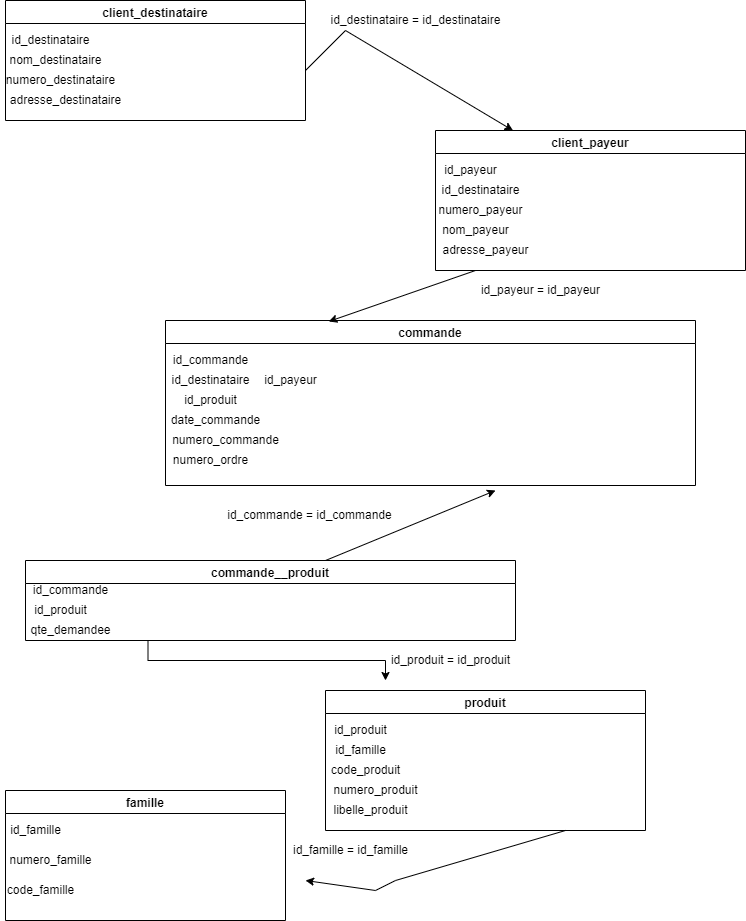

The diagram above was exported from draw.io. Its source (the exported page's mxGraphModel, read from the mxfile embedded in the PNG):
<mxGraphModel dx="1182" dy="732" grid="1" gridSize="10" guides="1" tooltips="1" connect="1" arrows="1" fold="1" page="1" pageScale="1" pageWidth="827" pageHeight="1169" math="0" shadow="0">
  <root>
    <mxCell id="0" />
    <mxCell id="1" parent="0" />
    <mxCell id="b4chojCWho6d5l1f9sfm-1" value="client_destinataire" style="swimlane;" vertex="1" parent="1">
      <mxGeometry x="20" y="60" width="300" height="120" as="geometry" />
    </mxCell>
    <mxCell id="b4chojCWho6d5l1f9sfm-55" value="id_destinataire" style="text;html=1;align=center;verticalAlign=middle;resizable=0;points=[];autosize=1;strokeColor=none;fillColor=none;" vertex="1" parent="b4chojCWho6d5l1f9sfm-1">
      <mxGeometry y="30" width="90" height="20" as="geometry" />
    </mxCell>
    <mxCell id="b4chojCWho6d5l1f9sfm-56" value="nom_destinataire" style="text;html=1;align=center;verticalAlign=middle;resizable=0;points=[];autosize=1;strokeColor=none;fillColor=none;" vertex="1" parent="b4chojCWho6d5l1f9sfm-1">
      <mxGeometry x="-5" y="50" width="110" height="20" as="geometry" />
    </mxCell>
    <mxCell id="b4chojCWho6d5l1f9sfm-57" value="numero_destinataire" style="text;html=1;align=center;verticalAlign=middle;resizable=0;points=[];autosize=1;strokeColor=none;fillColor=none;" vertex="1" parent="b4chojCWho6d5l1f9sfm-1">
      <mxGeometry x="-5" y="70" width="120" height="20" as="geometry" />
    </mxCell>
    <mxCell id="b4chojCWho6d5l1f9sfm-58" value="adresse_destinataire" style="text;html=1;align=center;verticalAlign=middle;resizable=0;points=[];autosize=1;strokeColor=none;fillColor=none;" vertex="1" parent="b4chojCWho6d5l1f9sfm-1">
      <mxGeometry x="-5" y="90" width="130" height="20" as="geometry" />
    </mxCell>
    <mxCell id="b4chojCWho6d5l1f9sfm-2" value="client_payeur" style="swimlane;" vertex="1" parent="1">
      <mxGeometry x="450" y="190" width="310" height="140" as="geometry" />
    </mxCell>
    <mxCell id="b4chojCWho6d5l1f9sfm-42" value="id_payeur" style="text;html=1;align=center;verticalAlign=middle;resizable=0;points=[];autosize=1;strokeColor=none;fillColor=none;" vertex="1" parent="b4chojCWho6d5l1f9sfm-2">
      <mxGeometry y="30" width="70" height="20" as="geometry" />
    </mxCell>
    <mxCell id="b4chojCWho6d5l1f9sfm-43" value="id_destinataire" style="text;html=1;align=center;verticalAlign=middle;resizable=0;points=[];autosize=1;strokeColor=none;fillColor=none;" vertex="1" parent="b4chojCWho6d5l1f9sfm-2">
      <mxGeometry y="50" width="90" height="20" as="geometry" />
    </mxCell>
    <mxCell id="b4chojCWho6d5l1f9sfm-48" value="numero_payeur" style="text;html=1;align=center;verticalAlign=middle;resizable=0;points=[];autosize=1;strokeColor=none;fillColor=none;" vertex="1" parent="b4chojCWho6d5l1f9sfm-2">
      <mxGeometry x="-5" y="70" width="100" height="20" as="geometry" />
    </mxCell>
    <mxCell id="b4chojCWho6d5l1f9sfm-49" value="nom_payeur" style="text;html=1;align=center;verticalAlign=middle;resizable=0;points=[];autosize=1;strokeColor=none;fillColor=none;" vertex="1" parent="b4chojCWho6d5l1f9sfm-2">
      <mxGeometry y="90" width="80" height="20" as="geometry" />
    </mxCell>
    <mxCell id="b4chojCWho6d5l1f9sfm-50" value="adresse_payeur" style="text;html=1;align=center;verticalAlign=middle;resizable=0;points=[];autosize=1;strokeColor=none;fillColor=none;" vertex="1" parent="b4chojCWho6d5l1f9sfm-2">
      <mxGeometry y="110" width="100" height="20" as="geometry" />
    </mxCell>
    <mxCell id="b4chojCWho6d5l1f9sfm-3" value="commande" style="swimlane;" vertex="1" parent="1">
      <mxGeometry x="180" y="380" width="530" height="165" as="geometry" />
    </mxCell>
    <mxCell id="b4chojCWho6d5l1f9sfm-23" value="id_commande" style="text;html=1;align=center;verticalAlign=middle;resizable=0;points=[];autosize=1;strokeColor=none;fillColor=none;" vertex="1" parent="b4chojCWho6d5l1f9sfm-3">
      <mxGeometry y="30" width="90" height="20" as="geometry" />
    </mxCell>
    <mxCell id="b4chojCWho6d5l1f9sfm-24" value="id_destinataire" style="text;html=1;align=center;verticalAlign=middle;resizable=0;points=[];autosize=1;strokeColor=none;fillColor=none;" vertex="1" parent="b4chojCWho6d5l1f9sfm-3">
      <mxGeometry y="50" width="90" height="20" as="geometry" />
    </mxCell>
    <mxCell id="b4chojCWho6d5l1f9sfm-25" value="id_produit" style="text;html=1;align=center;verticalAlign=middle;resizable=0;points=[];autosize=1;strokeColor=none;fillColor=none;" vertex="1" parent="b4chojCWho6d5l1f9sfm-3">
      <mxGeometry x="10" y="70" width="70" height="20" as="geometry" />
    </mxCell>
    <mxCell id="b4chojCWho6d5l1f9sfm-27" value="date_commande" style="text;html=1;align=center;verticalAlign=middle;resizable=0;points=[];autosize=1;strokeColor=none;fillColor=none;" vertex="1" parent="b4chojCWho6d5l1f9sfm-3">
      <mxGeometry y="90" width="100" height="20" as="geometry" />
    </mxCell>
    <mxCell id="b4chojCWho6d5l1f9sfm-28" value="numero_commande" style="text;html=1;align=center;verticalAlign=middle;resizable=0;points=[];autosize=1;strokeColor=none;fillColor=none;" vertex="1" parent="b4chojCWho6d5l1f9sfm-3">
      <mxGeometry y="110" width="120" height="20" as="geometry" />
    </mxCell>
    <mxCell id="b4chojCWho6d5l1f9sfm-29" value="numero_ordre" style="text;html=1;align=center;verticalAlign=middle;resizable=0;points=[];autosize=1;strokeColor=none;fillColor=none;" vertex="1" parent="b4chojCWho6d5l1f9sfm-3">
      <mxGeometry y="130" width="90" height="20" as="geometry" />
    </mxCell>
    <mxCell id="b4chojCWho6d5l1f9sfm-45" value="id_payeur" style="text;html=1;align=center;verticalAlign=middle;resizable=0;points=[];autosize=1;strokeColor=none;fillColor=none;" vertex="1" parent="b4chojCWho6d5l1f9sfm-3">
      <mxGeometry x="90" y="50" width="70" height="20" as="geometry" />
    </mxCell>
    <mxCell id="b4chojCWho6d5l1f9sfm-4" value="produit" style="swimlane;" vertex="1" parent="1">
      <mxGeometry x="340" y="750" width="320" height="140" as="geometry" />
    </mxCell>
    <mxCell id="b4chojCWho6d5l1f9sfm-10" value="id_produit" style="text;html=1;align=center;verticalAlign=middle;resizable=0;points=[];autosize=1;strokeColor=none;fillColor=none;" vertex="1" parent="b4chojCWho6d5l1f9sfm-4">
      <mxGeometry y="30" width="70" height="20" as="geometry" />
    </mxCell>
    <mxCell id="b4chojCWho6d5l1f9sfm-11" value="id_famille" style="text;html=1;align=center;verticalAlign=middle;resizable=0;points=[];autosize=1;strokeColor=none;fillColor=none;" vertex="1" parent="b4chojCWho6d5l1f9sfm-4">
      <mxGeometry y="50" width="70" height="20" as="geometry" />
    </mxCell>
    <mxCell id="b4chojCWho6d5l1f9sfm-12" value="code_produit" style="text;html=1;align=center;verticalAlign=middle;resizable=0;points=[];autosize=1;strokeColor=none;fillColor=none;" vertex="1" parent="b4chojCWho6d5l1f9sfm-4">
      <mxGeometry y="70" width="80" height="20" as="geometry" />
    </mxCell>
    <mxCell id="b4chojCWho6d5l1f9sfm-13" value="numero_produit" style="text;html=1;align=center;verticalAlign=middle;resizable=0;points=[];autosize=1;strokeColor=none;fillColor=none;" vertex="1" parent="b4chojCWho6d5l1f9sfm-4">
      <mxGeometry y="90" width="100" height="20" as="geometry" />
    </mxCell>
    <mxCell id="b4chojCWho6d5l1f9sfm-14" value="libelle_produit" style="text;html=1;align=center;verticalAlign=middle;resizable=0;points=[];autosize=1;strokeColor=none;fillColor=none;" vertex="1" parent="b4chojCWho6d5l1f9sfm-4">
      <mxGeometry y="110" width="90" height="20" as="geometry" />
    </mxCell>
    <mxCell id="b4chojCWho6d5l1f9sfm-6" value="famille" style="swimlane;" vertex="1" parent="1">
      <mxGeometry x="20" y="850" width="280" height="130" as="geometry" />
    </mxCell>
    <mxCell id="b4chojCWho6d5l1f9sfm-7" value="id_famille" style="text;html=1;align=center;verticalAlign=middle;resizable=0;points=[];autosize=1;strokeColor=none;fillColor=none;" vertex="1" parent="b4chojCWho6d5l1f9sfm-6">
      <mxGeometry x="-5" y="30" width="70" height="20" as="geometry" />
    </mxCell>
    <mxCell id="b4chojCWho6d5l1f9sfm-8" value="numero_famille" style="text;html=1;align=center;verticalAlign=middle;resizable=0;points=[];autosize=1;strokeColor=none;fillColor=none;" vertex="1" parent="b4chojCWho6d5l1f9sfm-6">
      <mxGeometry x="-5" y="60" width="100" height="20" as="geometry" />
    </mxCell>
    <mxCell id="b4chojCWho6d5l1f9sfm-9" value="code_famille" style="text;html=1;align=center;verticalAlign=middle;resizable=0;points=[];autosize=1;strokeColor=none;fillColor=none;" vertex="1" parent="b4chojCWho6d5l1f9sfm-6">
      <mxGeometry x="-5" y="90" width="80" height="20" as="geometry" />
    </mxCell>
    <mxCell id="b4chojCWho6d5l1f9sfm-21" value="" style="endArrow=classic;html=1;rounded=0;exitX=0.75;exitY=1;exitDx=0;exitDy=0;" edge="1" parent="1" source="b4chojCWho6d5l1f9sfm-4">
      <mxGeometry width="50" height="50" relative="1" as="geometry">
        <mxPoint x="690" y="900" as="sourcePoint" />
        <mxPoint x="320" y="940" as="targetPoint" />
        <Array as="points">
          <mxPoint x="410" y="940" />
          <mxPoint x="390" y="950" />
        </Array>
      </mxGeometry>
    </mxCell>
    <mxCell id="b4chojCWho6d5l1f9sfm-22" value="id_famille = id_famille" style="text;html=1;align=center;verticalAlign=middle;resizable=0;points=[];autosize=1;strokeColor=none;fillColor=none;" vertex="1" parent="1">
      <mxGeometry x="300" y="900" width="130" height="20" as="geometry" />
    </mxCell>
    <mxCell id="b4chojCWho6d5l1f9sfm-40" style="edgeStyle=orthogonalEdgeStyle;rounded=0;orthogonalLoop=1;jettySize=auto;html=1;exitX=0.25;exitY=1;exitDx=0;exitDy=0;" edge="1" parent="1" source="b4chojCWho6d5l1f9sfm-31">
      <mxGeometry relative="1" as="geometry">
        <mxPoint x="400" y="740" as="targetPoint" />
      </mxGeometry>
    </mxCell>
    <mxCell id="b4chojCWho6d5l1f9sfm-31" value="commande__produit" style="swimlane;" vertex="1" parent="1">
      <mxGeometry x="40" y="620" width="490" height="80" as="geometry" />
    </mxCell>
    <mxCell id="b4chojCWho6d5l1f9sfm-32" value="id_commande" style="text;html=1;align=center;verticalAlign=middle;resizable=0;points=[];autosize=1;strokeColor=none;fillColor=none;" vertex="1" parent="b4chojCWho6d5l1f9sfm-31">
      <mxGeometry y="20" width="90" height="20" as="geometry" />
    </mxCell>
    <mxCell id="b4chojCWho6d5l1f9sfm-33" value="id_produit" style="text;html=1;align=center;verticalAlign=middle;resizable=0;points=[];autosize=1;strokeColor=none;fillColor=none;" vertex="1" parent="b4chojCWho6d5l1f9sfm-31">
      <mxGeometry y="40" width="70" height="20" as="geometry" />
    </mxCell>
    <mxCell id="b4chojCWho6d5l1f9sfm-34" value="qte_demandee" style="text;html=1;align=center;verticalAlign=middle;resizable=0;points=[];autosize=1;strokeColor=none;fillColor=none;" vertex="1" parent="b4chojCWho6d5l1f9sfm-31">
      <mxGeometry x="-5" y="60" width="100" height="20" as="geometry" />
    </mxCell>
    <mxCell id="b4chojCWho6d5l1f9sfm-37" value="id_commande = id_commande" style="text;html=1;align=center;verticalAlign=middle;resizable=0;points=[];autosize=1;strokeColor=none;fillColor=none;" vertex="1" parent="1">
      <mxGeometry x="234" y="565" width="180" height="20" as="geometry" />
    </mxCell>
    <mxCell id="b4chojCWho6d5l1f9sfm-36" value="" style="endArrow=classic;html=1;rounded=0;" edge="1" parent="1">
      <mxGeometry width="50" height="50" relative="1" as="geometry">
        <mxPoint x="340" y="620" as="sourcePoint" />
        <mxPoint x="510" y="550" as="targetPoint" />
      </mxGeometry>
    </mxCell>
    <mxCell id="b4chojCWho6d5l1f9sfm-41" value="id_produit = id_produit" style="text;html=1;align=center;verticalAlign=middle;resizable=0;points=[];autosize=1;strokeColor=none;fillColor=none;" vertex="1" parent="1">
      <mxGeometry x="400" y="710" width="130" height="20" as="geometry" />
    </mxCell>
    <mxCell id="b4chojCWho6d5l1f9sfm-46" value="" style="endArrow=classic;html=1;rounded=0;entryX=0.308;entryY=0.006;entryDx=0;entryDy=0;entryPerimeter=0;" edge="1" parent="1" target="b4chojCWho6d5l1f9sfm-3">
      <mxGeometry width="50" height="50" relative="1" as="geometry">
        <mxPoint x="490" y="330" as="sourcePoint" />
        <mxPoint x="440" y="350" as="targetPoint" />
      </mxGeometry>
    </mxCell>
    <mxCell id="b4chojCWho6d5l1f9sfm-47" value="id_payeur = id_payeur" style="text;html=1;align=center;verticalAlign=middle;resizable=0;points=[];autosize=1;strokeColor=none;fillColor=none;" vertex="1" parent="1">
      <mxGeometry x="490" y="340" width="130" height="20" as="geometry" />
    </mxCell>
    <mxCell id="b4chojCWho6d5l1f9sfm-51" value="id_destinataire = id_destinataire" style="text;html=1;align=center;verticalAlign=middle;resizable=0;points=[];autosize=1;strokeColor=none;fillColor=none;" vertex="1" parent="1">
      <mxGeometry x="335" y="70" width="190" height="20" as="geometry" />
    </mxCell>
    <mxCell id="b4chojCWho6d5l1f9sfm-54" value="" style="endArrow=classic;html=1;rounded=0;entryX=0.25;entryY=0;entryDx=0;entryDy=0;" edge="1" parent="1" target="b4chojCWho6d5l1f9sfm-2">
      <mxGeometry width="50" height="50" relative="1" as="geometry">
        <mxPoint x="320" y="130" as="sourcePoint" />
        <mxPoint x="370" y="80" as="targetPoint" />
        <Array as="points">
          <mxPoint x="360" y="90" />
        </Array>
      </mxGeometry>
    </mxCell>
  </root>
</mxGraphModel>